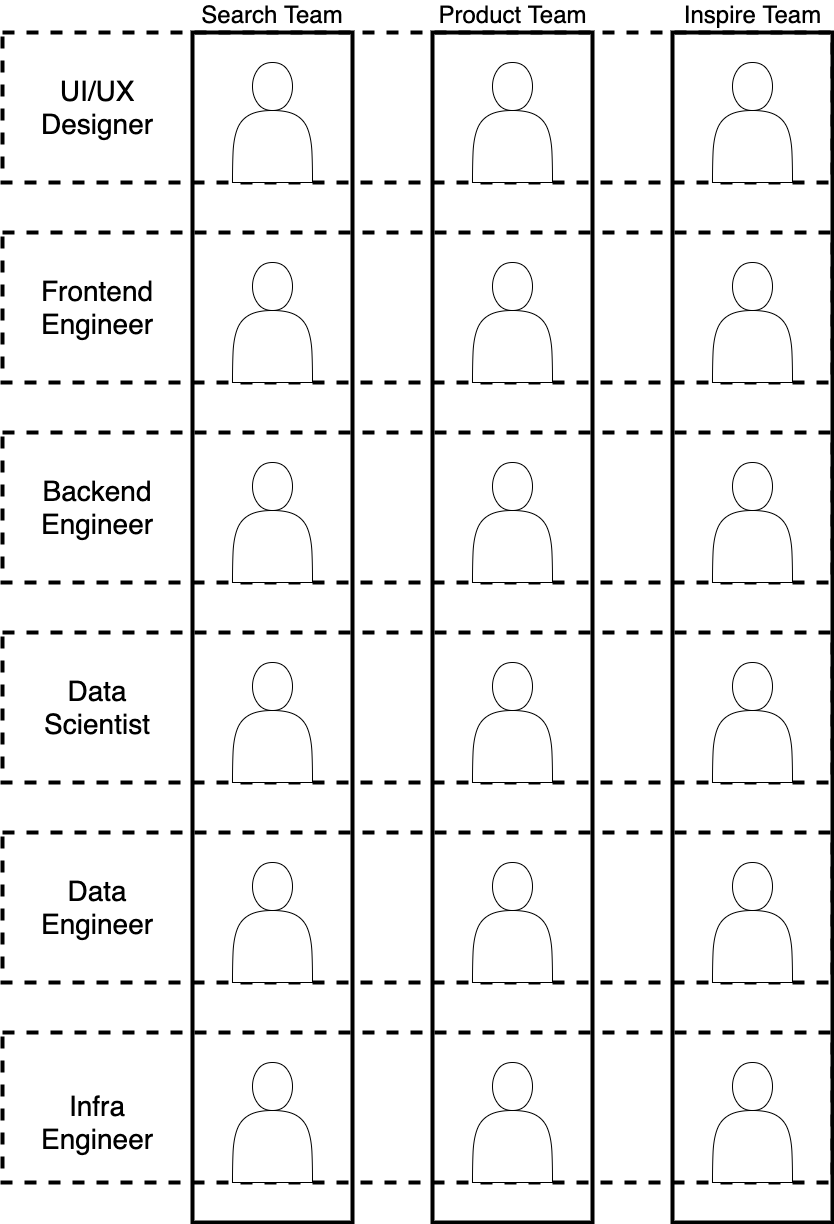

The diagram above was exported from draw.io. Its source (the exported page's mxGraphModel, read from the mxfile embedded in the PNG):
<mxGraphModel dx="877" dy="670" grid="1" gridSize="10" guides="1" tooltips="1" connect="1" arrows="1" fold="1" page="1" pageScale="1" pageWidth="850" pageHeight="1100" math="0" shadow="0">
  <root>
    <mxCell id="0" />
    <mxCell id="1" parent="0" />
    <mxCell id="186" value="" style="rounded=0;whiteSpace=wrap;html=1;strokeWidth=4;fillColor=none;dashed=1;" vertex="1" parent="1">
      <mxGeometry x="10" y="1250" width="830" height="150" as="geometry" />
    </mxCell>
    <mxCell id="180" value="" style="rounded=0;whiteSpace=wrap;html=1;strokeWidth=4;fillColor=none;dashed=1;" vertex="1" parent="1">
      <mxGeometry x="10" y="1050" width="830" height="150" as="geometry" />
    </mxCell>
    <mxCell id="175" value="" style="rounded=0;whiteSpace=wrap;html=1;strokeWidth=4;fillColor=none;dashed=1;" vertex="1" parent="1">
      <mxGeometry x="10" y="850" width="830" height="150" as="geometry" />
    </mxCell>
    <mxCell id="167" value="" style="rounded=0;whiteSpace=wrap;html=1;strokeWidth=4;fillColor=none;dashed=1;" vertex="1" parent="1">
      <mxGeometry x="10" y="450" width="830" height="150" as="geometry" />
    </mxCell>
    <mxCell id="168" value="" style="rounded=0;whiteSpace=wrap;html=1;strokeWidth=4;fillColor=none;dashed=1;" vertex="1" parent="1">
      <mxGeometry x="10" y="650" width="830" height="150" as="geometry" />
    </mxCell>
    <mxCell id="166" value="" style="rounded=0;whiteSpace=wrap;html=1;strokeWidth=4;fillColor=none;dashed=1;" vertex="1" parent="1">
      <mxGeometry x="10" y="250" width="830" height="150" as="geometry" />
    </mxCell>
    <mxCell id="148" value="" style="rounded=0;whiteSpace=wrap;html=1;strokeWidth=4;fillColor=none;" vertex="1" parent="1">
      <mxGeometry x="200" y="250" width="160" height="1190" as="geometry" />
    </mxCell>
    <mxCell id="142" value="" style="shape=actor;whiteSpace=wrap;html=1;" vertex="1" parent="1">
      <mxGeometry x="240" y="280" width="80" height="120" as="geometry" />
    </mxCell>
    <mxCell id="146" value="" style="shape=actor;whiteSpace=wrap;html=1;" vertex="1" parent="1">
      <mxGeometry x="240" y="480" width="80" height="120" as="geometry" />
    </mxCell>
    <mxCell id="147" value="" style="shape=actor;whiteSpace=wrap;html=1;" vertex="1" parent="1">
      <mxGeometry x="240" y="680" width="80" height="120" as="geometry" />
    </mxCell>
    <mxCell id="149" value="&lt;font style=&quot;font-size: 24px&quot;&gt;Search Team&lt;/font&gt;" style="text;html=1;strokeColor=none;fillColor=none;align=center;verticalAlign=middle;whiteSpace=wrap;rounded=0;dashed=1;" vertex="1" parent="1">
      <mxGeometry x="205" y="222" width="150" height="20" as="geometry" />
    </mxCell>
    <mxCell id="156" value="" style="rounded=0;whiteSpace=wrap;html=1;strokeWidth=4;fillColor=none;" vertex="1" parent="1">
      <mxGeometry x="440" y="250" width="160" height="1190" as="geometry" />
    </mxCell>
    <mxCell id="157" value="" style="shape=actor;whiteSpace=wrap;html=1;" vertex="1" parent="1">
      <mxGeometry x="480" y="280" width="80" height="120" as="geometry" />
    </mxCell>
    <mxCell id="158" value="" style="shape=actor;whiteSpace=wrap;html=1;" vertex="1" parent="1">
      <mxGeometry x="480" y="480" width="80" height="120" as="geometry" />
    </mxCell>
    <mxCell id="159" value="" style="shape=actor;whiteSpace=wrap;html=1;" vertex="1" parent="1">
      <mxGeometry x="480" y="680" width="80" height="120" as="geometry" />
    </mxCell>
    <mxCell id="160" value="&lt;font style=&quot;font-size: 24px&quot;&gt;Product&amp;nbsp;&lt;/font&gt;&lt;span style=&quot;font-size: 24px&quot;&gt;Team&lt;/span&gt;" style="text;html=1;strokeColor=none;fillColor=none;align=center;verticalAlign=middle;whiteSpace=wrap;rounded=0;dashed=1;" vertex="1" parent="1">
      <mxGeometry x="442.5" y="222" width="155" height="20" as="geometry" />
    </mxCell>
    <mxCell id="161" value="" style="rounded=0;whiteSpace=wrap;html=1;strokeWidth=4;fillColor=none;" vertex="1" parent="1">
      <mxGeometry x="680" y="250" width="160" height="1190" as="geometry" />
    </mxCell>
    <mxCell id="162" value="" style="shape=actor;whiteSpace=wrap;html=1;" vertex="1" parent="1">
      <mxGeometry x="720" y="280" width="80" height="120" as="geometry" />
    </mxCell>
    <mxCell id="163" value="" style="shape=actor;whiteSpace=wrap;html=1;" vertex="1" parent="1">
      <mxGeometry x="720" y="480" width="80" height="120" as="geometry" />
    </mxCell>
    <mxCell id="164" value="" style="shape=actor;whiteSpace=wrap;html=1;" vertex="1" parent="1">
      <mxGeometry x="720" y="680" width="80" height="120" as="geometry" />
    </mxCell>
    <mxCell id="165" value="&lt;font style=&quot;font-size: 24px&quot;&gt;Inspire&amp;nbsp;&lt;/font&gt;&lt;span style=&quot;font-size: 24px&quot;&gt;Team&lt;/span&gt;" style="text;html=1;strokeColor=none;fillColor=none;align=center;verticalAlign=middle;whiteSpace=wrap;rounded=0;dashed=1;" vertex="1" parent="1">
      <mxGeometry x="682.5" y="222" width="155" height="20" as="geometry" />
    </mxCell>
    <mxCell id="169" value="&lt;font style=&quot;font-size: 28px&quot;&gt;Frontend&lt;br&gt;Engineer&lt;br&gt;&lt;/font&gt;" style="text;html=1;strokeColor=none;fillColor=none;align=center;verticalAlign=middle;whiteSpace=wrap;rounded=0;dashed=1;" vertex="1" parent="1">
      <mxGeometry x="50" y="500" width="110" height="50" as="geometry" />
    </mxCell>
    <mxCell id="170" value="&lt;font style=&quot;font-size: 28px&quot;&gt;Backend&lt;br&gt;Engineer&lt;br&gt;&lt;/font&gt;" style="text;html=1;strokeColor=none;fillColor=none;align=center;verticalAlign=middle;whiteSpace=wrap;rounded=0;dashed=1;" vertex="1" parent="1">
      <mxGeometry x="50" y="700" width="110" height="50" as="geometry" />
    </mxCell>
    <mxCell id="171" value="&lt;font style=&quot;font-size: 28px&quot;&gt;Data Scientist&lt;/font&gt;" style="text;html=1;strokeColor=none;fillColor=none;align=center;verticalAlign=middle;whiteSpace=wrap;rounded=0;dashed=1;" vertex="1" parent="1">
      <mxGeometry x="50" y="900" width="110" height="50" as="geometry" />
    </mxCell>
    <mxCell id="172" value="" style="shape=actor;whiteSpace=wrap;html=1;" vertex="1" parent="1">
      <mxGeometry x="240" y="880" width="80" height="120" as="geometry" />
    </mxCell>
    <mxCell id="173" value="" style="shape=actor;whiteSpace=wrap;html=1;" vertex="1" parent="1">
      <mxGeometry x="480" y="880" width="80" height="120" as="geometry" />
    </mxCell>
    <mxCell id="174" value="" style="shape=actor;whiteSpace=wrap;html=1;" vertex="1" parent="1">
      <mxGeometry x="720" y="880" width="80" height="120" as="geometry" />
    </mxCell>
    <mxCell id="176" value="&lt;font style=&quot;font-size: 28px&quot;&gt;UI/UX&lt;br&gt;Designer&lt;br&gt;&lt;/font&gt;" style="text;html=1;strokeColor=none;fillColor=none;align=center;verticalAlign=middle;whiteSpace=wrap;rounded=0;dashed=1;" vertex="1" parent="1">
      <mxGeometry x="50" y="300" width="110" height="50" as="geometry" />
    </mxCell>
    <mxCell id="177" value="" style="shape=actor;whiteSpace=wrap;html=1;" vertex="1" parent="1">
      <mxGeometry x="240" y="1080" width="80" height="120" as="geometry" />
    </mxCell>
    <mxCell id="178" value="" style="shape=actor;whiteSpace=wrap;html=1;" vertex="1" parent="1">
      <mxGeometry x="480" y="1080" width="80" height="120" as="geometry" />
    </mxCell>
    <mxCell id="179" value="" style="shape=actor;whiteSpace=wrap;html=1;" vertex="1" parent="1">
      <mxGeometry x="720" y="1080" width="80" height="120" as="geometry" />
    </mxCell>
    <mxCell id="181" value="&lt;font&gt;&lt;span style=&quot;font-size: 28px&quot;&gt;Data&lt;/span&gt;&lt;br&gt;&lt;span style=&quot;font-size: 28px&quot;&gt;Engineer&lt;/span&gt;&lt;br&gt;&lt;/font&gt;" style="text;html=1;strokeColor=none;fillColor=none;align=center;verticalAlign=middle;whiteSpace=wrap;rounded=0;dashed=1;" vertex="1" parent="1">
      <mxGeometry x="50" y="1100" width="110" height="50" as="geometry" />
    </mxCell>
    <mxCell id="183" value="" style="shape=actor;whiteSpace=wrap;html=1;" vertex="1" parent="1">
      <mxGeometry x="240" y="1280" width="80" height="120" as="geometry" />
    </mxCell>
    <mxCell id="184" value="" style="shape=actor;whiteSpace=wrap;html=1;" vertex="1" parent="1">
      <mxGeometry x="480" y="1280" width="80" height="120" as="geometry" />
    </mxCell>
    <mxCell id="185" value="" style="shape=actor;whiteSpace=wrap;html=1;" vertex="1" parent="1">
      <mxGeometry x="720" y="1280" width="80" height="120" as="geometry" />
    </mxCell>
    <mxCell id="187" value="&lt;font style=&quot;font-size: 28px&quot;&gt;&lt;span style=&quot;font-size: 28px&quot;&gt;Infra&lt;br&gt;&lt;/span&gt;Engineer&lt;br&gt;&lt;/font&gt;" style="text;html=1;strokeColor=none;fillColor=none;align=center;verticalAlign=middle;whiteSpace=wrap;rounded=0;dashed=1;" vertex="1" parent="1">
      <mxGeometry x="50" y="1315" width="110" height="50" as="geometry" />
    </mxCell>
  </root>
</mxGraphModel>